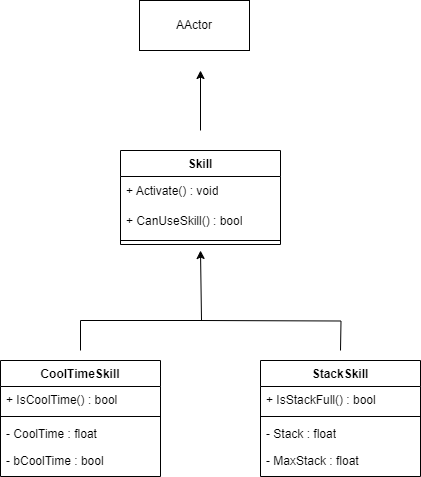

The diagram above was exported from draw.io. Its source (the exported page's mxGraphModel, read from the mxfile embedded in the PNG):
<mxGraphModel dx="1434" dy="758" grid="1" gridSize="10" guides="1" tooltips="1" connect="1" arrows="1" fold="1" page="1" pageScale="1" pageWidth="827" pageHeight="1169" math="0" shadow="0">
  <root>
    <mxCell id="0" />
    <mxCell id="1" parent="0" />
    <mxCell id="O-sDLFcSEdRs4Pl9p0ON-1" value="Skill" style="swimlane;fontStyle=1;align=center;verticalAlign=top;childLayout=stackLayout;horizontal=1;startSize=26;horizontalStack=0;resizeParent=1;resizeParentMax=0;resizeLast=0;collapsible=1;marginBottom=0;whiteSpace=wrap;html=1;" vertex="1" parent="1">
      <mxGeometry x="340" y="170" width="160" height="94" as="geometry" />
    </mxCell>
    <mxCell id="O-sDLFcSEdRs4Pl9p0ON-13" value="+ Activate() : void" style="text;strokeColor=none;fillColor=none;align=left;verticalAlign=middle;spacingLeft=4;spacingRight=4;overflow=hidden;points=[[0,0.5],[1,0.5]];portConstraint=eastwest;rotatable=0;whiteSpace=wrap;html=1;" vertex="1" parent="O-sDLFcSEdRs4Pl9p0ON-1">
      <mxGeometry y="26" width="160" height="30" as="geometry" />
    </mxCell>
    <mxCell id="O-sDLFcSEdRs4Pl9p0ON-20" value="+ CanUseSkill() : bool" style="text;strokeColor=none;fillColor=none;align=left;verticalAlign=middle;spacingLeft=4;spacingRight=4;overflow=hidden;points=[[0,0.5],[1,0.5]];portConstraint=eastwest;rotatable=0;whiteSpace=wrap;html=1;" vertex="1" parent="O-sDLFcSEdRs4Pl9p0ON-1">
      <mxGeometry y="56" width="160" height="30" as="geometry" />
    </mxCell>
    <mxCell id="O-sDLFcSEdRs4Pl9p0ON-3" value="" style="line;strokeWidth=1;fillColor=none;align=left;verticalAlign=middle;spacingTop=-1;spacingLeft=3;spacingRight=3;rotatable=0;labelPosition=right;points=[];portConstraint=eastwest;strokeColor=inherit;" vertex="1" parent="O-sDLFcSEdRs4Pl9p0ON-1">
      <mxGeometry y="86" width="160" height="8" as="geometry" />
    </mxCell>
    <mxCell id="O-sDLFcSEdRs4Pl9p0ON-5" value="AActor" style="html=1;whiteSpace=wrap;" vertex="1" parent="1">
      <mxGeometry x="359" y="20" width="110" height="50" as="geometry" />
    </mxCell>
    <mxCell id="O-sDLFcSEdRs4Pl9p0ON-6" value="" style="endArrow=classic;html=1;rounded=0;" edge="1" parent="1">
      <mxGeometry width="50" height="50" relative="1" as="geometry">
        <mxPoint x="420" y="150" as="sourcePoint" />
        <mxPoint x="420" y="90" as="targetPoint" />
      </mxGeometry>
    </mxCell>
    <mxCell id="O-sDLFcSEdRs4Pl9p0ON-7" value="CoolTimeSkill" style="swimlane;fontStyle=1;align=center;verticalAlign=top;childLayout=stackLayout;horizontal=1;startSize=26;horizontalStack=0;resizeParent=1;resizeParentMax=0;resizeLast=0;collapsible=1;marginBottom=0;whiteSpace=wrap;html=1;" vertex="1" parent="1">
      <mxGeometry x="220" y="380" width="160" height="116" as="geometry" />
    </mxCell>
    <mxCell id="O-sDLFcSEdRs4Pl9p0ON-8" value="+ IsCoolTime() : bool" style="text;strokeColor=none;fillColor=none;align=left;verticalAlign=top;spacingLeft=4;spacingRight=4;overflow=hidden;rotatable=0;points=[[0,0.5],[1,0.5]];portConstraint=eastwest;whiteSpace=wrap;html=1;" vertex="1" parent="O-sDLFcSEdRs4Pl9p0ON-7">
      <mxGeometry y="26" width="160" height="26" as="geometry" />
    </mxCell>
    <mxCell id="O-sDLFcSEdRs4Pl9p0ON-9" value="" style="line;strokeWidth=1;fillColor=none;align=left;verticalAlign=middle;spacingTop=-1;spacingLeft=3;spacingRight=3;rotatable=0;labelPosition=right;points=[];portConstraint=eastwest;strokeColor=inherit;" vertex="1" parent="O-sDLFcSEdRs4Pl9p0ON-7">
      <mxGeometry y="52" width="160" height="8" as="geometry" />
    </mxCell>
    <mxCell id="O-sDLFcSEdRs4Pl9p0ON-10" value="- CoolTime : float" style="text;strokeColor=none;fillColor=none;align=left;verticalAlign=top;spacingLeft=4;spacingRight=4;overflow=hidden;rotatable=0;points=[[0,0.5],[1,0.5]];portConstraint=eastwest;whiteSpace=wrap;html=1;" vertex="1" parent="O-sDLFcSEdRs4Pl9p0ON-7">
      <mxGeometry y="60" width="160" height="26" as="geometry" />
    </mxCell>
    <mxCell id="O-sDLFcSEdRs4Pl9p0ON-12" value="- bCoolTime : bool" style="text;strokeColor=none;fillColor=none;align=left;verticalAlign=middle;spacingLeft=4;spacingRight=4;overflow=hidden;points=[[0,0.5],[1,0.5]];portConstraint=eastwest;rotatable=0;whiteSpace=wrap;html=1;" vertex="1" parent="O-sDLFcSEdRs4Pl9p0ON-7">
      <mxGeometry y="86" width="160" height="30" as="geometry" />
    </mxCell>
    <mxCell id="O-sDLFcSEdRs4Pl9p0ON-11" value="" style="endArrow=classic;html=1;rounded=0;edgeStyle=orthogonalEdgeStyle;" edge="1" parent="1">
      <mxGeometry width="50" height="50" relative="1" as="geometry">
        <mxPoint x="300" y="370" as="sourcePoint" />
        <mxPoint x="420" y="270" as="targetPoint" />
        <Array as="points">
          <mxPoint x="300" y="340" />
          <mxPoint x="421" y="340" />
        </Array>
      </mxGeometry>
    </mxCell>
    <mxCell id="O-sDLFcSEdRs4Pl9p0ON-14" value="StackSkill" style="swimlane;fontStyle=1;align=center;verticalAlign=top;childLayout=stackLayout;horizontal=1;startSize=26;horizontalStack=0;resizeParent=1;resizeParentMax=0;resizeLast=0;collapsible=1;marginBottom=0;whiteSpace=wrap;html=1;" vertex="1" parent="1">
      <mxGeometry x="480" y="380" width="160" height="116" as="geometry" />
    </mxCell>
    <mxCell id="O-sDLFcSEdRs4Pl9p0ON-15" value="+ IsStackFull() : bool" style="text;strokeColor=none;fillColor=none;align=left;verticalAlign=top;spacingLeft=4;spacingRight=4;overflow=hidden;rotatable=0;points=[[0,0.5],[1,0.5]];portConstraint=eastwest;whiteSpace=wrap;html=1;" vertex="1" parent="O-sDLFcSEdRs4Pl9p0ON-14">
      <mxGeometry y="26" width="160" height="26" as="geometry" />
    </mxCell>
    <mxCell id="O-sDLFcSEdRs4Pl9p0ON-16" value="" style="line;strokeWidth=1;fillColor=none;align=left;verticalAlign=middle;spacingTop=-1;spacingLeft=3;spacingRight=3;rotatable=0;labelPosition=right;points=[];portConstraint=eastwest;strokeColor=inherit;" vertex="1" parent="O-sDLFcSEdRs4Pl9p0ON-14">
      <mxGeometry y="52" width="160" height="8" as="geometry" />
    </mxCell>
    <mxCell id="O-sDLFcSEdRs4Pl9p0ON-17" value="- Stack : float" style="text;strokeColor=none;fillColor=none;align=left;verticalAlign=top;spacingLeft=4;spacingRight=4;overflow=hidden;rotatable=0;points=[[0,0.5],[1,0.5]];portConstraint=eastwest;whiteSpace=wrap;html=1;" vertex="1" parent="O-sDLFcSEdRs4Pl9p0ON-14">
      <mxGeometry y="60" width="160" height="26" as="geometry" />
    </mxCell>
    <mxCell id="O-sDLFcSEdRs4Pl9p0ON-19" value="- MaxStack : float" style="text;strokeColor=none;fillColor=none;align=left;verticalAlign=middle;spacingLeft=4;spacingRight=4;overflow=hidden;points=[[0,0.5],[1,0.5]];portConstraint=eastwest;rotatable=0;whiteSpace=wrap;html=1;" vertex="1" parent="O-sDLFcSEdRs4Pl9p0ON-14">
      <mxGeometry y="86" width="160" height="30" as="geometry" />
    </mxCell>
    <mxCell id="O-sDLFcSEdRs4Pl9p0ON-18" value="" style="endArrow=none;html=1;rounded=0;edgeStyle=orthogonalEdgeStyle;" edge="1" parent="1">
      <mxGeometry width="50" height="50" relative="1" as="geometry">
        <mxPoint x="420" y="340" as="sourcePoint" />
        <mxPoint x="560" y="370" as="targetPoint" />
      </mxGeometry>
    </mxCell>
  </root>
</mxGraphModel>